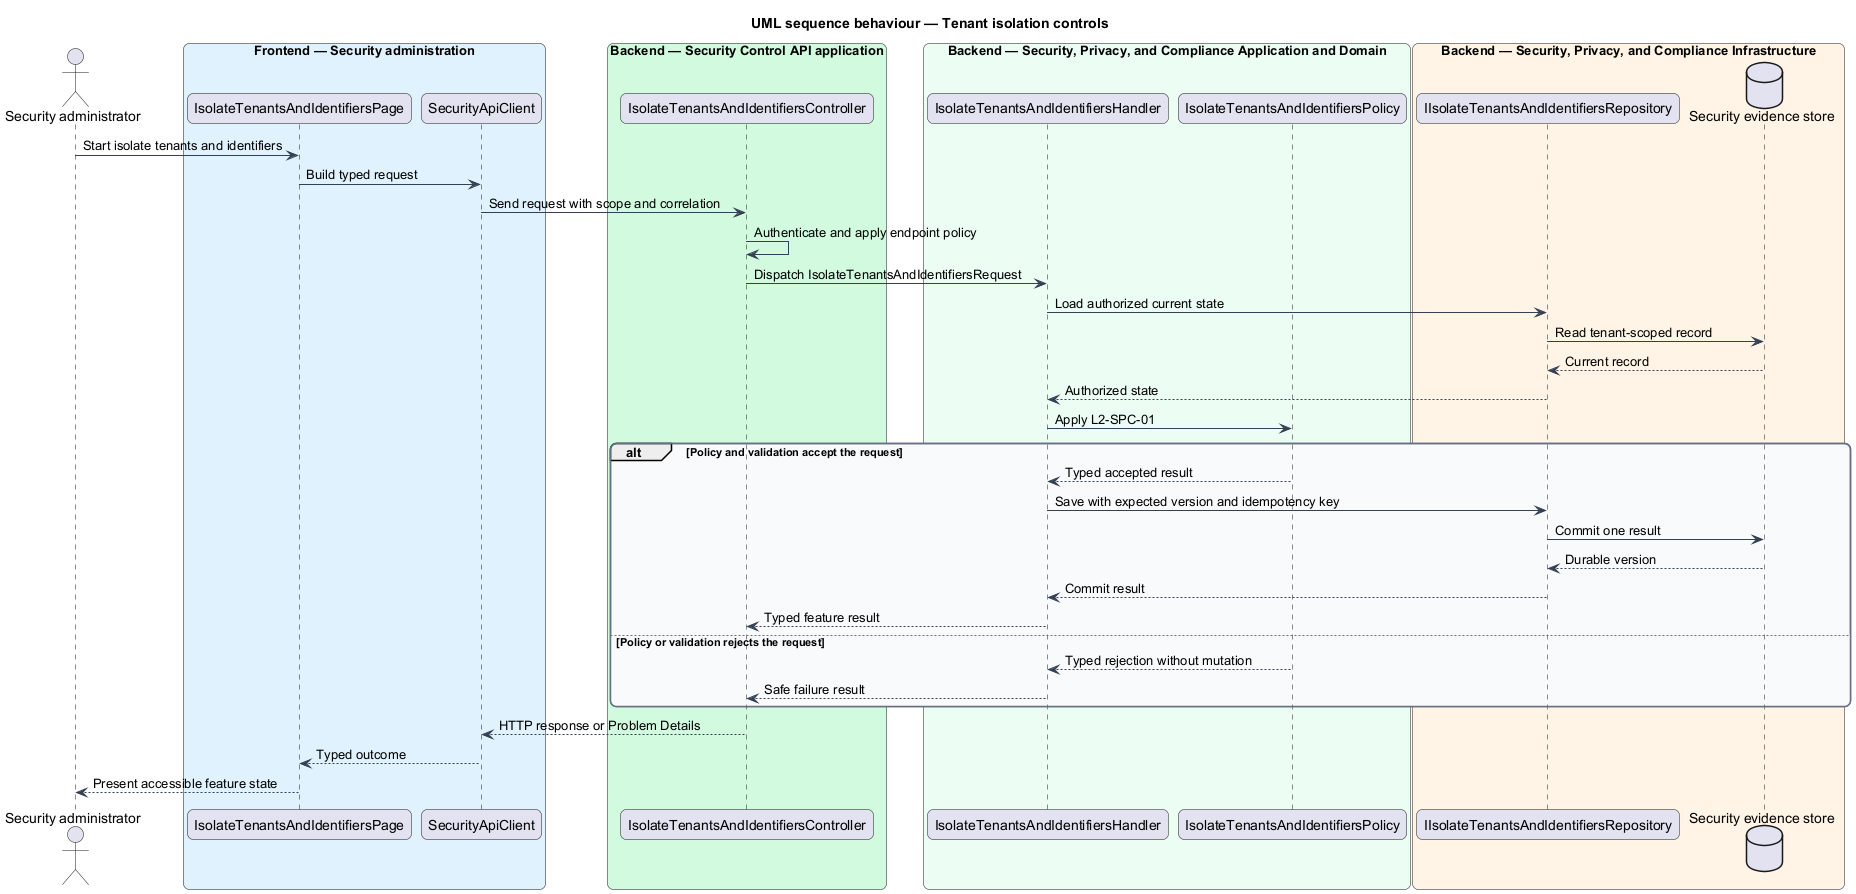

The diagram above was rendered by PlantUML. Its source (embedded in the PNG):
@startuml
title UML sequence behaviour — Tenant isolation controls
skinparam backgroundColor #FFFFFF
skinparam shadowing false
skinparam roundcorner 12
skinparam defaultFontName Arial
skinparam ArrowColor #344054
skinparam rectangle {
  BorderColor #344054
  FontColor #101828
}
skinparam package {
  BorderColor #667085
  FontColor #101828
  BackgroundColor #F9FAFB
}
actor "Security administrator" as actor
box "Frontend — Security administration" #E0F2FE
  participant "IsolateTenantsAndIdentifiersPage" as entry
  participant "SecurityApiClient" as client
end box
box "Backend — Security Control API application" #D1FADF
  participant "IsolateTenantsAndIdentifiersController" as controller
end box
box "Backend — Security, Privacy, and Compliance Application and Domain" #ECFDF3
  participant "IsolateTenantsAndIdentifiersHandler" as handler
  participant "IsolateTenantsAndIdentifiersPolicy" as policy
end box
box "Backend — Security, Privacy, and Compliance Infrastructure" #FFF4E5
  participant "IIsolateTenantsAndIdentifiersRepository" as repository
  database "Security evidence store" as store
end box
actor -> entry : Start isolate tenants and identifiers
entry -> client : Build typed request
client -> controller : Send request with scope and correlation
controller -> controller : Authenticate and apply endpoint policy
controller -> handler : Dispatch IsolateTenantsAndIdentifiersRequest
handler -> repository : Load authorized current state
repository -> store : Read tenant-scoped record
store --> repository : Current record
repository --> handler : Authorized state
handler -> policy : Apply L2-SPC-01
alt Policy and validation accept the request
  policy --> handler : Typed accepted result
  handler -> repository : Save with expected version and idempotency key
  repository -> store : Commit one result
  store --> repository : Durable version
  repository --> handler : Commit result
  handler --> controller : Typed feature result
else Policy or validation rejects the request
  policy --> handler : Typed rejection without mutation
  handler --> controller : Safe failure result
end
controller --> client : HTTP response or Problem Details
client --> entry : Typed outcome
entry --> actor : Present accessible feature state
@enduml